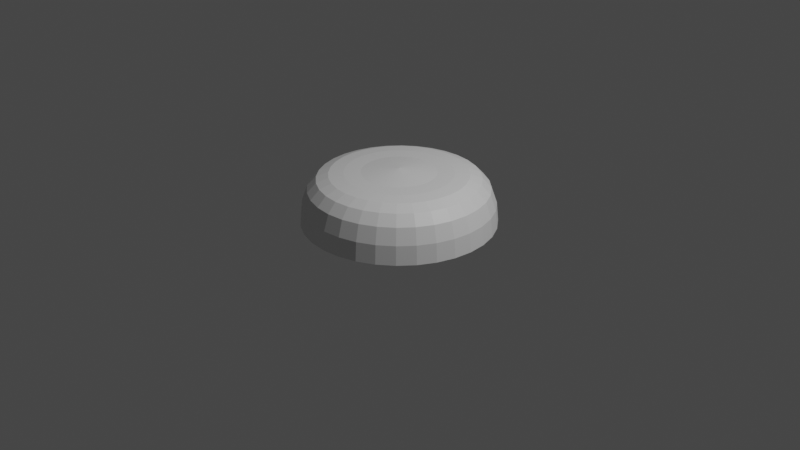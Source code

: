# Source: resource.blend  (saved by Blender 3.6.11; exported with 4.5.12 LTS)
import bpy
from mathutils import Matrix  # noqa: F401  (used for matrix-valued properties, if any)

bpy.ops.wm.read_factory_settings(use_empty=True)
scene = bpy.context.scene
scene.name = 'Scene'

# ---- collections
col_collection = bpy.data.collections.new('Collection'); scene.collection.children.link(col_collection)

# ---- materials (node trees are filled in below, after node groups)
mat_material = bpy.data.materials.new('Material')
mat_material.alpha_threshold = 0.0
mat_material.use_transparent_shadow = False
mat_material.roughness = 0.5
mat_material.line_color = (0.0, 0.0, 0.0, 1.0)

# ---- material node trees
mat_material.use_nodes = True; mat_material.node_tree.nodes.clear()
_N = mat_material.node_tree.nodes; _L = mat_material.node_tree.links
n0 = _N.new('ShaderNodeOutputMaterial'); n0.name = 'Material Output'; n0.location = (300, 300)
n1 = _N.new('ShaderNodeBsdfPrincipled'); n1.name = 'Principled BSDF'; n1.location = (10, 300)
n1.distribution = 'GGX'
n1.subsurface_method = 'RANDOM_WALK_SKIN'
n1.inputs[3].default_value = 1.45
n1.inputs[27].default_value = (0.0, 0.0, 0.0, 1.0)
n1.inputs[28].default_value = 1.0
_L.new(n1.outputs[0], n0.inputs[0])
n0.is_active_output = True

# ---- world
world_world = bpy.data.worlds.new('World'); scene.world = world_world
world_world.use_nodes = True; world_world.node_tree.nodes.clear()
_N = world_world.node_tree.nodes; _L = world_world.node_tree.links
n0 = _N.new('ShaderNodeOutputWorld'); n0.name = 'World Output'; n0.location = (300, 300)
n1 = _N.new('ShaderNodeBackground'); n1.name = 'Background'; n1.location = (10, 300)
n1.inputs[0].default_value = (0.05088, 0.05088, 0.05088, 1.0)
_L.new(n1.outputs[0], n0.inputs[0])
n0.is_active_output = True
world_world.color = (0.05088, 0.05088, 0.05088)
world_world.use_sun_shadow = False
world_world.sun_shadow_jitter_overblur = 0.0

# ---- cameras
cam_camera = bpy.data.cameras.new('Camera')
cam_camera.clip_end = 100.0
cam_camera.ortho_scale = 7.314

# ---- lights
light_light = bpy.data.lights.new('Light', 'POINT')
light_light.transmission_factor = 0.0
light_light.energy = 1000.0
light_light.shadow_soft_size = 0.1
light_light.shadow_maximum_resolution = 0.006
light_light.use_absolute_resolution = True

# ---- meshes
me_cube = bpy.data.meshes.new('Cube')
me_cube.from_pydata([(0.0, 0.9808, 0.1951), (0.0, 0.7071, 0.5057), (0.0, 0.5556, 0.5187), (0.0, 1.0, 0.0), (0.1913, 0.9619, 0.1951), (0.1802, 0.9061, 0.3583), (0.1622, 0.8155, 0.4583), (0.1379, 0.6935, 0.5057), (0.1084, 0.5449, 0.5187), (0.07466, 0.3753, 0.5213), (0.03806, 0.1913, 0.5414), (0.1951, 0.9808, 0.0), (0.3753, 0.9061, 0.1951), (0.3536, 0.8536, 0.3583), (0.3182, 0.7682, 0.4583), (0.2706, 0.6533, 0.5057), (0.2126, 0.5133, 0.5187), (0.1464, 0.3536, 0.5213), (0.07466, 0.1802, 0.5414), (0.3827, 0.9239, 0.0), (0.5449, 0.8155, 0.1951), (0.5133, 0.7682, 0.3583), (0.4619, 0.6913, 0.4583), (0.3928, 0.5879, 0.5057), (0.3087, 0.4619, 0.5187), (0.2126, 0.3182, 0.5213), (0.1084, 0.1622, 0.5414), (0.5556, 0.8315, 0.0), (0.6935, 0.6935, 0.1951), (0.6533, 0.6533, 0.3583), (0.5879, 0.5879, 0.4583), (0.5, 0.5, 0.5057), (0.3928, 0.3928, 0.5187), (0.2706, 0.2706, 0.5213), (0.1379, 0.1379, 0.5414), (0.7071, 0.7071, 0.0), (0.8155, 0.5449, 0.1951), (0.7682, 0.5133, 0.3583), (0.6913, 0.4619, 0.4583), (0.5879, 0.3928, 0.5057), (0.4619, 0.3087, 0.5187), (0.3182, 0.2126, 0.5213), (0.1622, 0.1084, 0.5414), (0.8315, 0.5556, 0.0), (0.9061, 0.3753, 0.1951), (0.8536, 0.3536, 0.3583), (0.7682, 0.3182, 0.4583), (0.6533, 0.2706, 0.5057), (0.5133, 0.2126, 0.5187), (0.3536, 0.1464, 0.5213), (0.1802, 0.07466, 0.5414), (0.9239, 0.3827, 0.0), (0.9619, 0.1913, 0.1951), (0.9061, 0.1802, 0.3583), (0.8155, 0.1622, 0.4583), (0.6935, 0.1379, 0.5057), (0.5449, 0.1084, 0.5187), (0.3753, 0.07466, 0.5213), (0.1913, 0.03806, 0.5414), (0.9808, 0.1951, 0.0), (0.9808, -8.941e-08, 0.1951), (0.9239, 4.47e-08, 0.3583), (0.8315, -8.941e-08, 0.4583), (0.7071, 1.49e-08, 0.5057), (0.5556, -5.215e-08, 0.5187), (0.3827, -2.235e-08, 0.5213), (0.1951, -1.118e-08, 0.5414), (1.0, -1.639e-07, 0.0), (0.9619, -0.1913, 0.1951), (0.9061, -0.1802, 0.3583), (0.8155, -0.1622, 0.4583), (0.6935, -0.1379, 0.5057), (0.5449, -0.1084, 0.5187), (0.3753, -0.07466, 0.5213), (0.1913, -0.03806, 0.5414), (0.9808, -0.1951, 0.0), (0.9061, -0.3753, 0.1951), (0.8536, -0.3536, 0.3583), (0.7682, -0.3182, 0.4583), (0.6533, -0.2706, 0.5057), (0.5133, -0.2126, 0.5187), (0.3536, -0.1464, 0.5213), (0.1802, -0.07466, 0.5414), (0.9239, -0.3827, 0.0), (0.8155, -0.5449, 0.1951), (0.7682, -0.5133, 0.3583), (0.6913, -0.4619, 0.4583), (0.5879, -0.3928, 0.5057), (0.4619, -0.3087, 0.5187), (0.3182, -0.2126, 0.5213), (0.1622, -0.1084, 0.5414), (0.8315, -0.5556, 0.0), (0.6935, -0.6935, 0.1951), (0.6533, -0.6533, 0.3583), (0.5879, -0.5879, 0.4583), (0.5, -0.5, 0.5057), (0.3928, -0.3928, 0.5187), (0.2706, -0.2706, 0.5213), (0.1379, -0.1379, 0.5414), (0.7071, -0.7071, 0.0), (0.5449, -0.8155, 0.1951), (0.5133, -0.7682, 0.3583), (0.4619, -0.6913, 0.4583), (0.3928, -0.5879, 0.5057), (0.3087, -0.4619, 0.5187), (0.2126, -0.3182, 0.5213), (0.1084, -0.1622, 0.5414), (0.5556, -0.8315, 0.0), (0.3753, -0.9061, 0.1951), (0.3536, -0.8536, 0.3583), (0.3182, -0.7682, 0.4583), (0.2706, -0.6533, 0.5057), (0.2126, -0.5133, 0.5187), (0.1464, -0.3536, 0.5213), (0.07466, -0.1802, 0.5414), (0.3827, -0.9239, 0.0), (0.1913, -0.9619, 0.1951), (0.1802, -0.9061, 0.3583), (0.1622, -0.8155, 0.4583), (0.1379, -0.6935, 0.5057), (0.1084, -0.5449, 0.5187), (0.07466, -0.3753, 0.5213), (0.03806, -0.1913, 0.5414), (0.1951, -0.9808, 0.0), (-1.341e-07, -0.9808, 0.1951), (2.98e-08, -0.9239, 0.3583), (-1.043e-07, -0.8315, 0.4583), (-1.49e-08, -0.7071, 0.5057), (-9.686e-08, -0.5556, 0.5187), (-5.215e-08, -0.3827, 0.5213), (-7.451e-09, -0.1951, 0.5414), (-3.278e-07, -1.0, 0.0), (-0.1913, -0.9619, 0.1951), (-0.1802, -0.9061, 0.3583), (-0.1622, -0.8155, 0.4583), (-0.1379, -0.6935, 0.5057), (-0.1084, -0.5449, 0.5187), (-0.07466, -0.3753, 0.5213), (-0.03806, -0.1913, 0.5414), (-0.1951, -0.9808, 0.0), (-0.3753, -0.9061, 0.1951), (-0.3536, -0.8536, 0.3583), (-0.3182, -0.7682, 0.4583), (-0.2706, -0.6533, 0.5057), (-0.2126, -0.5133, 0.5187), (-0.1464, -0.3536, 0.5213), (-0.07466, -0.1802, 0.5414), (-0.3827, -0.9239, 0.0), (-0.5449, -0.8155, 0.1951), (-0.5133, -0.7682, 0.3583), (-0.4619, -0.6913, 0.4583), (-0.3928, -0.5879, 0.5057), (-0.3087, -0.4619, 0.5187), (-0.2126, -0.3182, 0.5213), (-0.1084, -0.1622, 0.5414), (-0.5556, -0.8315, 0.0), (-0.6935, -0.6935, 0.1951), (-0.6533, -0.6533, 0.3583), (-0.5879, -0.5879, 0.4583), (-0.5, -0.5, 0.5057), (-0.3928, -0.3928, 0.5187), (-0.2706, -0.2706, 0.5213), (-0.1379, -0.1379, 0.5414), (-0.7071, -0.7071, 0.0), (-0.8155, -0.5449, 0.1951), (-0.7682, -0.5133, 0.3583), (-0.6913, -0.4619, 0.4583), (-0.5879, -0.3928, 0.5057), (-0.4619, -0.3087, 0.5187), (-0.3182, -0.2126, 0.5213), (-0.1622, -0.1084, 0.5414), (-0.8315, -0.5556, 0.0), (-0.9061, -0.3753, 0.1951), (-0.8536, -0.3536, 0.3583), (-0.7682, -0.3182, 0.4583), (-0.6533, -0.2706, 0.5057), (-0.5133, -0.2126, 0.5187), (-0.3536, -0.1464, 0.5213), (-0.1802, -0.07466, 0.5414), (0.0, 0.0, 0.5606), (-0.9239, -0.3827, 0.0), (-0.9619, -0.1913, 0.1951), (-0.9061, -0.1802, 0.3583), (-0.8155, -0.1622, 0.4583), (-0.6935, -0.1379, 0.5057), (-0.5449, -0.1084, 0.5187), (-0.3753, -0.07466, 0.5213), (-0.1913, -0.03806, 0.5414), (-0.9808, -0.1951, 0.0), (-0.9808, 2.682e-07, 0.1951), (-0.9239, 1.49e-08, 0.3583), (-0.8315, 1.639e-07, 0.4583), (-0.7071, 2.98e-08, 0.5057), (-0.5556, 1.49e-07, 0.5187), (-0.3827, 5.215e-08, 0.5213), (-0.1951, 1.863e-08, 0.5414), (-1.0, 4.47e-07, 0.0), (-0.9619, 0.1913, 0.1951), (-0.9061, 0.1802, 0.3583), (-0.8155, 0.1622, 0.4583), (-0.6935, 0.1379, 0.5057), (-0.5449, 0.1084, 0.5187), (-0.3753, 0.07466, 0.5213), (-0.1913, 0.03806, 0.5414), (-0.9808, 0.1951, 0.0), (-0.9061, 0.3753, 0.1951), (-0.8536, 0.3536, 0.3583), (-0.7682, 0.3182, 0.4583), (-0.6533, 0.2706, 0.5057), (-0.5133, 0.2126, 0.5187), (-0.3536, 0.1464, 0.5213), (-0.1802, 0.07466, 0.5414), (-0.9239, 0.3827, 0.0), (-0.8155, 0.5449, 0.1951), (-0.7682, 0.5133, 0.3583), (-0.6913, 0.4619, 0.4583), (-0.5879, 0.3928, 0.5057), (-0.4619, 0.3087, 0.5187), (-0.3182, 0.2126, 0.5213), (-0.1622, 0.1084, 0.5414), (-0.8315, 0.5556, 0.0), (1.864e-07, 1.397e-07, -0.01023), (-0.6935, 0.6935, 0.1951), (-0.6533, 0.6533, 0.3583), (-0.5879, 0.5879, 0.4583), (-0.5, 0.5, 0.5057), (-0.3928, 0.3928, 0.5187), (-0.2706, 0.2706, 0.5213), (-0.1379, 0.1379, 0.5414), (-0.7071, 0.7071, 0.0), (-0.5449, 0.8155, 0.1951), (-0.5133, 0.7682, 0.3583), (-0.4619, 0.6913, 0.4583), (-0.3928, 0.5879, 0.5057), (-0.3087, 0.4619, 0.5187), (-0.2126, 0.3182, 0.5213), (-0.1084, 0.1622, 0.5414), (-0.5556, 0.8315, 0.0), (-0.3753, 0.9061, 0.1951), (-0.3536, 0.8536, 0.3583), (-0.3182, 0.7682, 0.4583), (-0.2706, 0.6533, 0.5057), (-0.2126, 0.5133, 0.5187), (-0.1464, 0.3536, 0.5213), (-0.07466, 0.1802, 0.5414), (-0.3827, 0.9239, 0.0), (-0.1913, 0.9619, 0.1951), (-0.1802, 0.9061, 0.3583), (-0.1622, 0.8155, 0.4583), (-0.1379, 0.6935, 0.5057), (-0.1084, 0.5449, 0.5187), (-0.07466, 0.3753, 0.5213), (-0.03806, 0.1913, 0.5414), (-0.1951, 0.9808, 0.0), (5.96e-08, 0.9239, 0.3583), (2.235e-07, 0.8315, 0.4583), (6.706e-08, 0.3827, 0.5213), (1.49e-08, 0.1951, 0.5414)], [], [(255, 1, 7, 6), (2, 256, 9, 8), (257, 179, 10), (3, 0, 4, 11), (0, 254, 5, 4), (1, 2, 8, 7), (254, 255, 6, 5), (256, 257, 10, 9), (9, 10, 18, 17), (6, 7, 15, 14), (8, 9, 17, 16), (10, 179, 18), (11, 4, 12, 19), (4, 5, 13, 12), (7, 8, 16, 15), (5, 6, 14, 13), (19, 12, 20, 27), (12, 13, 21, 20), (15, 16, 24, 23), (13, 14, 22, 21), (17, 18, 26, 25), (14, 15, 23, 22), (16, 17, 25, 24), (18, 179, 26), (25, 26, 34, 33), (22, 23, 31, 30), (24, 25, 33, 32), (26, 179, 34), (27, 20, 28, 35), (20, 21, 29, 28), (23, 24, 32, 31), (21, 22, 30, 29), (28, 29, 37, 36), (31, 32, 40, 39), (29, 30, 38, 37), (33, 34, 42, 41), (30, 31, 39, 38), (32, 33, 41, 40), (34, 179, 42), (35, 28, 36, 43), (38, 39, 47, 46), (40, 41, 49, 48), (42, 179, 50), (43, 36, 44, 51), (36, 37, 45, 44), (39, 40, 48, 47), (37, 38, 46, 45), (41, 42, 50, 49), (47, 48, 56, 55), (45, 46, 54, 53), (49, 50, 58, 57), (46, 47, 55, 54), (48, 49, 57, 56), (50, 179, 58), (51, 44, 52, 59), (44, 45, 53, 52), (56, 57, 65, 64), (58, 179, 66), (59, 52, 60, 67), (52, 53, 61, 60), (55, 56, 64, 63), (53, 54, 62, 61), (57, 58, 66, 65), (54, 55, 63, 62), (61, 62, 70, 69), (65, 66, 74, 73), (62, 63, 71, 70), (64, 65, 73, 72), (66, 179, 74), (67, 60, 68, 75), (60, 61, 69, 68), (63, 64, 72, 71), (74, 179, 82), (75, 68, 76, 83), (68, 69, 77, 76), (71, 72, 80, 79), (69, 70, 78, 77), (73, 74, 82, 81), (70, 71, 79, 78), (72, 73, 81, 80), (77, 78, 86, 85), (81, 82, 90, 89), (78, 79, 87, 86), (80, 81, 89, 88), (82, 179, 90), (83, 76, 84, 91), (76, 77, 85, 84), (79, 80, 88, 87), (90, 179, 98), (91, 84, 92, 99), (84, 85, 93, 92), (87, 88, 96, 95), (85, 86, 94, 93), (89, 90, 98, 97), (86, 87, 95, 94), (88, 89, 97, 96), (97, 98, 106, 105), (94, 95, 103, 102), (96, 97, 105, 104), (98, 179, 106), (99, 92, 100, 107), (92, 93, 101, 100), (95, 96, 104, 103), (93, 94, 102, 101), (106, 179, 114), (107, 100, 108, 115), (100, 101, 109, 108), (103, 104, 112, 111), (101, 102, 110, 109), (105, 106, 114, 113), (102, 103, 111, 110), (104, 105, 113, 112), (113, 114, 122, 121), (110, 111, 119, 118), (112, 113, 121, 120), (114, 179, 122), (115, 108, 116, 123), (108, 109, 117, 116), (111, 112, 120, 119), (109, 110, 118, 117), (123, 116, 124, 131), (116, 117, 125, 124), (119, 120, 128, 127), (117, 118, 126, 125), (121, 122, 130, 129), (118, 119, 127, 126), (120, 121, 129, 128), (122, 179, 130), (126, 127, 135, 134), (128, 129, 137, 136), (130, 179, 138), (131, 124, 132, 139), (124, 125, 133, 132), (127, 128, 136, 135), (125, 126, 134, 133), (129, 130, 138, 137), (135, 136, 144, 143), (133, 134, 142, 141), (137, 138, 146, 145), (134, 135, 143, 142), (136, 137, 145, 144), (138, 179, 146), (139, 132, 140, 147), (132, 133, 141, 140), (144, 145, 153, 152), (146, 179, 154), (147, 140, 148, 155), (140, 141, 149, 148), (143, 144, 152, 151), (141, 142, 150, 149), (145, 146, 154, 153), (142, 143, 151, 150), (151, 152, 160, 159), (149, 150, 158, 157), (153, 154, 162, 161), (150, 151, 159, 158), (152, 153, 161, 160), (154, 179, 162), (155, 148, 156, 163), (148, 149, 157, 156), (160, 161, 169, 168), (162, 179, 170), (163, 156, 164, 171), (156, 157, 165, 164), (159, 160, 168, 167), (157, 158, 166, 165), (161, 162, 170, 169), (158, 159, 167, 166), (165, 166, 174, 173), (169, 170, 178, 177), (166, 167, 175, 174), (168, 169, 177, 176), (170, 179, 178), (171, 164, 172, 180), (164, 165, 173, 172), (167, 168, 176, 175), (178, 179, 187), (180, 172, 181, 188), (172, 173, 182, 181), (175, 176, 185, 184), (173, 174, 183, 182), (177, 178, 187, 186), (174, 175, 184, 183), (176, 177, 186, 185), (182, 183, 191, 190), (186, 187, 195, 194), (183, 184, 192, 191), (185, 186, 194, 193), (187, 179, 195), (188, 181, 189, 196), (181, 182, 190, 189), (184, 185, 193, 192), (195, 179, 203), (196, 189, 197, 204), (189, 190, 198, 197), (192, 193, 201, 200), (190, 191, 199, 198), (194, 195, 203, 202), (191, 192, 200, 199), (193, 194, 202, 201), (19, 27, 221), (202, 203, 211, 210), (199, 200, 208, 207), (201, 202, 210, 209), (203, 179, 211), (204, 197, 205, 212), (197, 198, 206, 205), (35, 43, 221), (200, 201, 209, 208), (123, 131, 221), (198, 199, 207, 206), (212, 205, 213, 220), (205, 206, 214, 213), (139, 147, 221), (208, 209, 217, 216), (163, 171, 221), (206, 207, 215, 214), (59, 67, 221), (245, 253, 221), (210, 211, 219, 218), (207, 208, 216, 215), (209, 210, 218, 217), (27, 35, 221), (211, 179, 219), (218, 219, 228, 227), (215, 216, 225, 224), (217, 218, 227, 226), (131, 139, 221), (219, 179, 228), (220, 213, 222, 229), (213, 214, 223, 222), (155, 163, 221), (216, 217, 226, 225), (237, 245, 221), (214, 215, 224, 223), (180, 188, 221), (51, 59, 221), (222, 223, 231, 230), (67, 75, 221), (225, 226, 234, 233), (43, 51, 221), (223, 224, 232, 231), (188, 196, 221), (75, 83, 221), (227, 228, 236, 235), (224, 225, 233, 232), (226, 227, 235, 234), (171, 180, 221), (228, 179, 236), (229, 222, 230, 237), (232, 233, 241, 240), (234, 235, 243, 242), (147, 155, 221), (236, 179, 244), (237, 230, 238, 245), (230, 231, 239, 238), (196, 204, 221), (233, 234, 242, 241), (91, 99, 221), (231, 232, 240, 239), (204, 212, 221), (83, 91, 221), (235, 236, 244, 243), (3, 11, 221), (241, 242, 250, 249), (107, 115, 221), (239, 240, 248, 247), (115, 123, 221), (99, 107, 221), (243, 244, 252, 251), (240, 241, 249, 248), (242, 243, 251, 250), (253, 3, 221), (244, 179, 252), (245, 238, 246, 253), (238, 239, 247, 246), (250, 251, 256, 2), (11, 19, 221), (252, 179, 257), (253, 246, 0, 3), (246, 247, 254, 0), (229, 237, 221), (249, 250, 2, 1), (212, 220, 221), (247, 248, 255, 254), (220, 229, 221), (251, 252, 257, 256), (248, 249, 1, 255)])
_uv = me_cube.uv_layers.new(name='UVMap')
_uv.uv.foreach_set('vector', [0.75, 0.6875, 0.75, 0.75, 0.7188, 0.75, 0.7188, 0.6875, 0.75, 0.8125, 0.75, 0.875, 0.7188, 0.875, 0.7188, 0.8125, 0.75, 0.9375, 0.7344, 1.0, 0.7188, 0.9375, 0.75, 0.5, 0.75, 0.5625, 0.7188, 0.5625, 0.7188, 0.5, 0.75, 0.5625, 0.75, 0.625, 0.7188, 0.625, 0.7188, 0.5625, 0.75, 0.75, 0.75, 0.8125, 0.7188, 0.8125, 0.7188, 0.75, 0.75, 0.625, 0.75, 0.6875, 0.7188, 0.6875, 0.7188, 0.625, 0.75, 0.875, 0.75, 0.9375, 0.7188, 0.9375, 0.7188, 0.875, 0.7188, 0.875, 0.7188, 0.9375, 0.6875, 0.9375, 0.6875, 0.875, 0.7188, 0.6875, 0.7188, 0.75, 0.6875, 0.75, 0.6875, 0.6875, 0.7188, 0.8125, 0.7188, 0.875, 0.6875, 0.875, 0.6875, 0.8125, 0.7188, 0.9375, 0.7031, 1.0, 0.6875, 0.9375, 0.7188, 0.5, 0.7188, 0.5625, 0.6875, 0.5625, 0.6875, 0.5, 0.7188, 0.5625, 0.7188, 0.625, 0.6875, 0.625, 0.6875, 0.5625, 0.7188, 0.75, 0.7188, 0.8125, 0.6875, 0.8125, 0.6875, 0.75, 0.7188, 0.625, 0.7188, 0.6875, 0.6875, 0.6875, 0.6875, 0.625, 0.6875, 0.5, 0.6875, 0.5625, 0.6562, 0.5625, 0.6562, 0.5, 0.6875, 0.5625, 0.6875, 0.625, 0.6562, 0.625, 0.6562, 0.5625, 0.6875, 0.75, 0.6875, 0.8125, 0.6562, 0.8125, 0.6562, 0.75, 0.6875, 0.625, 0.6875, 0.6875, 0.6562, 0.6875, 0.6562, 0.625, 0.6875, 0.875, 0.6875, 0.9375, 0.6562, 0.9375, 0.6562, 0.875, 0.6875, 0.6875, 0.6875, 0.75, 0.6562, 0.75, 0.6562, 0.6875, 0.6875, 0.8125, 0.6875, 0.875, 0.6562, 0.875, 0.6562, 0.8125, 0.6875, 0.9375, 0.6719, 1.0, 0.6562, 0.9375, 0.6562, 0.875, 0.6562, 0.9375, 0.625, 0.9375, 0.625, 0.875, 0.6562, 0.6875, 0.6562, 0.75, 0.625, 0.75, 0.625, 0.6875, 0.6562, 0.8125, 0.6562, 0.875, 0.625, 0.875, 0.625, 0.8125, 0.6562, 0.9375, 0.6406, 1.0, 0.625, 0.9375, 0.6562, 0.5, 0.6562, 0.5625, 0.625, 0.5625, 0.625, 0.5, 0.6562, 0.5625, 0.6562, 0.625, 0.625, 0.625, 0.625, 0.5625, 0.6562, 0.75, 0.6562, 0.8125, 0.625, 0.8125, 0.625, 0.75, 0.6562, 0.625, 0.6562, 0.6875, 0.625, 0.6875, 0.625, 0.625, 0.625, 0.5625, 0.625, 0.625, 0.5938, 0.625, 0.5938, 0.5625, 0.625, 0.75, 0.625, 0.8125, 0.5938, 0.8125, 0.5938, 0.75, 0.625, 0.625, 0.625, 0.6875, 0.5938, 0.6875, 0.5938, 0.625, 0.625, 0.875, 0.625, 0.9375, 0.5938, 0.9375, 0.5938, 0.875, 0.625, 0.6875, 0.625, 0.75, 0.5938, 0.75, 0.5938, 0.6875, 0.625, 0.8125, 0.625, 0.875, 0.5938, 0.875, 0.5938, 0.8125, 0.625, 0.9375, 0.6094, 1.0, 0.5938, 0.9375, 0.625, 0.5, 0.625, 0.5625, 0.5938, 0.5625, 0.5938, 0.5, 0.5938, 0.6875, 0.5938, 0.75, 0.5625, 0.75, 0.5625, 0.6875, 0.5938, 0.8125, 0.5938, 0.875, 0.5625, 0.875, 0.5625, 0.8125, 0.5938, 0.9375, 0.5781, 1.0, 0.5625, 0.9375, 0.5938, 0.5, 0.5938, 0.5625, 0.5625, 0.5625, 0.5625, 0.5, 0.5938, 0.5625, 0.5938, 0.625, 0.5625, 0.625, 0.5625, 0.5625, 0.5938, 0.75, 0.5938, 0.8125, 0.5625, 0.8125, 0.5625, 0.75, 0.5938, 0.625, 0.5938, 0.6875, 0.5625, 0.6875, 0.5625, 0.625, 0.5938, 0.875, 0.5938, 0.9375, 0.5625, 0.9375, 0.5625, 0.875, 0.5625, 0.75, 0.5625, 0.8125, 0.5312, 0.8125, 0.5312, 0.75, 0.5625, 0.625, 0.5625, 0.6875, 0.5312, 0.6875, 0.5312, 0.625, 0.5625, 0.875, 0.5625, 0.9375, 0.5312, 0.9375, 0.5312, 0.875, 0.5625, 0.6875, 0.5625, 0.75, 0.5312, 0.75, 0.5312, 0.6875, 0.5625, 0.8125, 0.5625, 0.875, 0.5312, 0.875, 0.5312, 0.8125, 0.5625, 0.9375, 0.5469, 1.0, 0.5312, 0.9375, 0.5625, 0.5, 0.5625, 0.5625, 0.5312, 0.5625, 0.5312, 0.5, 0.5625, 0.5625, 0.5625, 0.625, 0.5312, 0.625, 0.5312, 0.5625, 0.5312, 0.8125, 0.5312, 0.875, 0.5, 0.875, 0.5, 0.8125, 0.5312, 0.9375, 0.5156, 1.0, 0.5, 0.9375, 0.5312, 0.5, 0.5312, 0.5625, 0.5, 0.5625, 0.5, 0.5, 0.5312, 0.5625, 0.5312, 0.625, 0.5, 0.625, 0.5, 0.5625, 0.5312, 0.75, 0.5312, 0.8125, 0.5, 0.8125, 0.5, 0.75, 0.5312, 0.625, 0.5312, 0.6875, 0.5, 0.6875, 0.5, 0.625, 0.5312, 0.875, 0.5312, 0.9375, 0.5, 0.9375, 0.5, 0.875, 0.5312, 0.6875, 0.5312, 0.75, 0.5, 0.75, 0.5, 0.6875, 0.5, 0.625, 0.5, 0.6875, 0.4688, 0.6875, 0.4688, 0.625, 0.5, 0.875, 0.5, 0.9375, 0.4688, 0.9375, 0.4688, 0.875, 0.5, 0.6875, 0.5, 0.75, 0.4688, 0.75, 0.4688, 0.6875, 0.5, 0.8125, 0.5, 0.875, 0.4688, 0.875, 0.4688, 0.8125, 0.5, 0.9375, 0.4844, 1.0, 0.4688, 0.9375, 0.5, 0.5, 0.5, 0.5625, 0.4688, 0.5625, 0.4687, 0.5, 0.5, 0.5625, 0.5, 0.625, 0.4688, 0.625, 0.4688, 0.5625, 0.5, 0.75, 0.5, 0.8125, 0.4688, 0.8125, 0.4688, 0.75, 0.4688, 0.9375, 0.4531, 1.0, 0.4375, 0.9375, 0.4687, 0.5, 0.4688, 0.5625, 0.4375, 0.5625, 0.4375, 0.5, 0.4688, 0.5625, 0.4688, 0.625, 0.4375, 0.625, 0.4375, 0.5625, 0.4688, 0.75, 0.4688, 0.8125, 0.4375, 0.8125, 0.4375, 0.75, 0.4688, 0.625, 0.4688, 0.6875, 0.4375, 0.6875, 0.4375, 0.625, 0.4688, 0.875, 0.4688, 0.9375, 0.4375, 0.9375, 0.4375, 0.875, 0.4688, 0.6875, 0.4688, 0.75, 0.4375, 0.75, 0.4375, 0.6875, 0.4688, 0.8125, 0.4688, 0.875, 0.4375, 0.875, 0.4375, 0.8125, 0.4375, 0.625, 0.4375, 0.6875, 0.4062, 0.6875, 0.4062, 0.625, 0.4375, 0.875, 0.4375, 0.9375, 0.4062, 0.9375, 0.4062, 0.875, 0.4375, 0.6875, 0.4375, 0.75, 0.4062, 0.75, 0.4062, 0.6875, 0.4375, 0.8125, 0.4375, 0.875, 0.4062, 0.875, 0.4062, 0.8125, 0.4375, 0.9375, 0.4219, 1.0, 0.4062, 0.9375, 0.4375, 0.5, 0.4375, 0.5625, 0.4062, 0.5625, 0.4062, 0.5, 0.4375, 0.5625, 0.4375, 0.625, 0.4062, 0.625, 0.4062, 0.5625, 0.4375, 0.75, 0.4375, 0.8125, 0.4062, 0.8125, 0.4062, 0.75, 0.4062, 0.9375, 0.3906, 1.0, 0.375, 0.9375, 0.4062, 0.5, 0.4062, 0.5625, 0.375, 0.5625, 0.375, 0.5, 0.4062, 0.5625, 0.4062, 0.625, 0.375, 0.625, 0.375, 0.5625, 0.4062, 0.75, 0.4062, 0.8125, 0.375, 0.8125, 0.375, 0.75, 0.4062, 0.625, 0.4062, 0.6875, 0.375, 0.6875, 0.375, 0.625, 0.4062, 0.875, 0.4062, 0.9375, 0.375, 0.9375, 0.375, 0.875, 0.4062, 0.6875, 0.4062, 0.75, 0.375, 0.75, 0.375, 0.6875, 0.4062, 0.8125, 0.4062, 0.875, 0.375, 0.875, 0.375, 0.8125, 0.375, 0.875, 0.375, 0.9375, 0.3438, 0.9375, 0.3438, 0.875, 0.375, 0.6875, 0.375, 0.75, 0.3438, 0.75, 0.3438, 0.6875, 0.375, 0.8125, 0.375, 0.875, 0.3438, 0.875, 0.3438, 0.8125, 0.375, 0.9375, 0.3594, 1.0, 0.3438, 0.9375, 0.375, 0.5, 0.375, 0.5625, 0.3438, 0.5625, 0.3437, 0.5, 0.375, 0.5625, 0.375, 0.625, 0.3438, 0.625, 0.3438, 0.5625, 0.375, 0.75, 0.375, 0.8125, 0.3438, 0.8125, 0.3438, 0.75, 0.375, 0.625, 0.375, 0.6875, 0.3438, 0.6875, 0.3438, 0.625, 0.3438, 0.9375, 0.3281, 1.0, 0.3125, 0.9375, 0.3437, 0.5, 0.3438, 0.5625, 0.3125, 0.5625, 0.3125, 0.5, 0.3438, 0.5625, 0.3438, 0.625, 0.3125, 0.625, 0.3125, 0.5625, 0.3438, 0.75, 0.3438, 0.8125, 0.3125, 0.8125, 0.3125, 0.75, 0.3438, 0.625, 0.3438, 0.6875, 0.3125, 0.6875, 0.3125, 0.625, 0.3438, 0.875, 0.3438, 0.9375, 0.3125, 0.9375, 0.3125, 0.875, 0.3438, 0.6875, 0.3438, 0.75, 0.3125, 0.75, 0.3125, 0.6875, 0.3438, 0.8125, 0.3438, 0.875, 0.3125, 0.875, 0.3125, 0.8125, 0.3125, 0.875, 0.3125, 0.9375, 0.2812, 0.9375, 0.2812, 0.875, 0.3125, 0.6875, 0.3125, 0.75, 0.2812, 0.75, 0.2812, 0.6875, 0.3125, 0.8125, 0.3125, 0.875, 0.2812, 0.875, 0.2812, 0.8125, 0.3125, 0.9375, 0.2969, 1.0, 0.2812, 0.9375, 0.3125, 0.5, 0.3125, 0.5625, 0.2812, 0.5625, 0.2812, 0.5, 0.3125, 0.5625, 0.3125, 0.625, 0.2812, 0.625, 0.2812, 0.5625, 0.3125, 0.75, 0.3125, 0.8125, 0.2812, 0.8125, 0.2812, 0.75, 0.3125, 0.625, 0.3125, 0.6875, 0.2812, 0.6875, 0.2812, 0.625, 0.2812, 0.5, 0.2812, 0.5625, 0.25, 0.5625, 0.25, 0.5, 0.2812, 0.5625, 0.2812, 0.625, 0.25, 0.625, 0.25, 0.5625, 0.2812, 0.75, 0.2812, 0.8125, 0.25, 0.8125, 0.25, 0.75, 0.2812, 0.625, 0.2812, 0.6875, 0.25, 0.6875, 0.25, 0.625, 0.2812, 0.875, 0.2812, 0.9375, 0.25, 0.9375, 0.25, 0.875, 0.2812, 0.6875, 0.2812, 0.75, 0.25, 0.75, 0.25, 0.6875, 0.2812, 0.8125, 0.2812, 0.875, 0.25, 0.875, 0.25, 0.8125, 0.2812, 0.9375, 0.2656, 1.0, 0.25, 0.9375, 0.25, 0.6875, 0.25, 0.75, 0.2188, 0.75, 0.2188, 0.6875, 0.25, 0.8125, 0.25, 0.875, 0.2188, 0.875, 0.2188, 0.8125, 0.25, 0.9375, 0.2344, 1.0, 0.2188, 0.9375, 0.25, 0.5, 0.25, 0.5625, 0.2188, 0.5625, 0.2187, 0.5, 0.25, 0.5625, 0.25, 0.625, 0.2188, 0.625, 0.2188, 0.5625, 0.25, 0.75, 0.25, 0.8125, 0.2188, 0.8125, 0.2188, 0.75, 0.25, 0.625, 0.25, 0.6875, 0.2188, 0.6875, 0.2188, 0.625, 0.25, 0.875, 0.25, 0.9375, 0.2188, 0.9375, 0.2188, 0.875, 0.2188, 0.75, 0.2188, 0.8125, 0.1875, 0.8125, 0.1875, 0.75, 0.2188, 0.625, 0.2188, 0.6875, 0.1875, 0.6875, 0.1875, 0.625, 0.2188, 0.875, 0.2188, 0.9375, 0.1875, 0.9375, 0.1875, 0.875, 0.2188, 0.6875, 0.2188, 0.75, 0.1875, 0.75, 0.1875, 0.6875, 0.2188, 0.8125, 0.2188, 0.875, 0.1875, 0.875, 0.1875, 0.8125, 0.2188, 0.9375, 0.2031, 1.0, 0.1875, 0.9375, 0.2187, 0.5, 0.2188, 0.5625, 0.1875, 0.5625, 0.1875, 0.5, 0.2188, 0.5625, 0.2188, 0.625, 0.1875, 0.625, 0.1875, 0.5625, 0.1875, 0.8125, 0.1875, 0.875, 0.1562, 0.875, 0.1562, 0.8125, 0.1875, 0.9375, 0.1719, 1.0, 0.1563, 0.9375, 0.1875, 0.5, 0.1875, 0.5625, 0.1562, 0.5625, 0.1562, 0.5, 0.1875, 0.5625, 0.1875, 0.625, 0.1563, 0.625, 0.1562, 0.5625, 0.1875, 0.75, 0.1875, 0.8125, 0.1562, 0.8125, 0.1563, 0.75, 0.1875, 0.625, 0.1875, 0.6875, 0.1562, 0.6875, 0.1563, 0.625, 0.1875, 0.875, 0.1875, 0.9375, 0.1563, 0.9375, 0.1562, 0.875, 0.1875, 0.6875, 0.1875, 0.75, 0.1563, 0.75, 0.1562, 0.6875, 0.1563, 0.75, 0.1562, 0.8125, 0.125, 0.8125, 0.125, 0.75, 0.1563, 0.625, 0.1562, 0.6875, 0.125, 0.6875, 0.125, 0.625, 0.1562, 0.875, 0.1563, 0.9375, 0.125, 0.9375, 0.125, 0.875, 0.1562, 0.6875, 0.1563, 0.75, 0.125, 0.75, 0.125, 0.6875, 0.1562, 0.8125, 0.1562, 0.875, 0.125, 0.875, 0.125, 0.8125, 0.1563, 0.9375, 0.1406, 1.0, 0.125, 0.9375, 0.1562, 0.5, 0.1562, 0.5625, 0.125, 0.5625, 0.125, 0.5, 0.1562, 0.5625, 0.1563, 0.625, 0.125, 0.625, 0.125, 0.5625, 0.125, 0.8125, 0.125, 0.875, 0.09375, 0.875, 0.09375, 0.8125, 0.125, 0.9375, 0.1094, 1.0, 0.09375, 0.9375, 0.125, 0.5, 0.125, 0.5625, 0.09375, 0.5625, 0.09375, 0.5, 0.125, 0.5625, 0.125, 0.625, 0.09375, 0.625, 0.09375, 0.5625, 0.125, 0.75, 0.125, 0.8125, 0.09375, 0.8125, 0.09375, 0.75, 0.125, 0.625, 0.125, 0.6875, 0.09375, 0.6875, 0.09375, 0.625, 0.125, 0.875, 0.125, 0.9375, 0.09375, 0.9375, 0.09375, 0.875, 0.125, 0.6875, 0.125, 0.75, 0.09375, 0.75, 0.09375, 0.6875, 0.09375, 0.625, 0.09375, 0.6875, 0.0625, 0.6875, 0.0625, 0.625, 0.09375, 0.875, 0.09375, 0.9375, 0.0625, 0.9375, 0.0625, 0.875, 0.09375, 0.6875, 0.09375, 0.75, 0.0625, 0.75, 0.0625, 0.6875, 0.09375, 0.8125, 0.09375, 0.875, 0.0625, 0.875, 0.0625, 0.8125, 0.09375, 0.9375, 0.07812, 1.0, 0.0625, 0.9375, 0.09375, 0.5, 0.09375, 0.5625, 0.0625, 0.5625, 0.0625, 0.5, 0.09375, 0.5625, 0.09375, 0.625, 0.0625, 0.625, 0.0625, 0.5625, 0.09375, 0.75, 0.09375, 0.8125, 0.0625, 0.8125, 0.0625, 0.75, 0.0625, 0.9375, 0.04688, 1.0, 0.03125, 0.9375, 0.0625, 0.5, 0.0625, 0.5625, 0.03125, 0.5625, 0.03125, 0.5, 0.0625, 0.5625, 0.0625, 0.625, 0.03125, 0.625, 0.03125, 0.5625, 0.0625, 0.75, 0.0625, 0.8125, 0.03125, 0.8125, 0.03125, 0.75, 0.0625, 0.625, 0.0625, 0.6875, 0.03125, 0.6875, 0.03125, 0.625, 0.0625, 0.875, 0.0625, 0.9375, 0.03125, 0.9375, 0.03125, 0.875, 0.0625, 0.6875, 0.0625, 0.75, 0.03125, 0.75, 0.03125, 0.6875, 0.0625, 0.8125, 0.0625, 0.875, 0.03125, 0.875, 0.03125, 0.8125, 0.03125, 0.625, 0.03125, 0.6875, 0.0, 0.6875, 0.0, 0.625, 0.03125, 0.875, 0.03125, 0.9375, 0.0, 0.9375, 0.0, 0.875, 0.03125, 0.6875, 0.03125, 0.75, 0.0, 0.75, 0.0, 0.6875, 0.03125, 0.8125, 0.03125, 0.875, 0.0, 0.875, 0.0, 0.8125, 0.03125, 0.9375, 0.01562, 1.0, 0.0, 0.9375, 0.03125, 0.5, 0.03125, 0.5625, 0.0, 0.5625, 0.0, 0.5, 0.03125, 0.5625, 0.03125, 0.625, 0.0, 0.625, 0.0, 0.5625, 0.03125, 0.75, 0.03125, 0.8125, 0.0, 0.8125, 0.0, 0.75, 1.0, 0.9375, 0.9844, 1.0, 0.9688, 0.9375, 1.0, 0.5, 1.0, 0.5625, 0.9687, 0.5625, 0.9687, 0.5, 1.0, 0.5625, 1.0, 0.625, 0.9688, 0.625, 0.9687, 0.5625, 1.0, 0.75, 1.0, 0.8125, 0.9687, 0.8125, 0.9688, 0.75, 1.0, 0.625, 1.0, 0.6875, 0.9687, 0.6875, 0.9688, 0.625, 1.0, 0.875, 1.0, 0.9375, 0.9688, 0.9375, 0.9687, 0.875, 1.0, 0.6875, 1.0, 0.75, 0.9688, 0.75, 0.9687, 0.6875, 1.0, 0.8125, 1.0, 0.875, 0.9687, 0.875, 0.9687, 0.8125, 0.6875, 0.5, 0.6562, 0.5, 0.6875, 0.5, 0.9687, 0.875, 0.9688, 0.9375, 0.9375, 0.9375, 0.9375, 0.875, 0.9687, 0.6875, 0.9688, 0.75, 0.9375, 0.75, 0.9375, 0.6875, 0.9687, 0.8125, 0.9687, 0.875, 0.9375, 0.875, 0.9375, 0.8125, 0.9688, 0.9375, 0.9531, 1.0, 0.9375, 0.9375, 0.9687, 0.5, 0.9687, 0.5625, 0.9375, 0.5625, 0.9375, 0.5, 0.9687, 0.5625, 0.9688, 0.625, 0.9375, 0.625, 0.9375, 0.5625, 0.625, 0.5, 0.5938, 0.5, 0.625, 0.5, 0.9688, 0.75, 0.9687, 0.8125, 0.9375, 0.8125, 0.9375, 0.75, 0.2812, 0.5, 0.25, 0.5, 0.2812, 0.5, 0.9688, 0.625, 0.9687, 0.6875, 0.9375, 0.6875, 0.9375, 0.625, 0.9375, 0.5, 0.9375, 0.5625, 0.9062, 0.5625, 0.9062, 0.5, 0.9375, 0.5625, 0.9375, 0.625, 0.9062, 0.625, 0.9062, 0.5625, 0.2187, 0.5, 0.1875, 0.5, 0.2187, 0.5, 0.9375, 0.75, 0.9375, 0.8125, 0.9062, 0.8125, 0.9062, 0.75, 0.125, 0.5, 0.09375, 0.5, 0.125, 0.5, 0.9375, 0.625, 0.9375, 0.6875, 0.9062, 0.6875, 0.9062, 0.625, 0.5312, 0.5, 0.5, 0.5, 0.5312, 0.5, 0.8125, 0.5, 0.7812, 0.5, 0.8125, 0.5, 0.9375, 0.875, 0.9375, 0.9375, 0.9062, 0.9375, 0.9062, 0.875, 0.9375, 0.6875, 0.9375, 0.75, 0.9062, 0.75, 0.9062, 0.6875, 0.9375, 0.8125, 0.9375, 0.875, 0.9062, 0.875, 0.9062, 0.8125, 0.6562, 0.5, 0.625, 0.5, 0.6562, 0.5, 0.9375, 0.9375, 0.9219, 1.0, 0.9062, 0.9375, 0.9062, 0.875, 0.9062, 0.9375, 0.875, 0.9375, 0.875, 0.875, 0.9062, 0.6875, 0.9062, 0.75, 0.875, 0.75, 0.875, 0.6875, 0.9062, 0.8125, 0.9062, 0.875, 0.875, 0.875, 0.875, 0.8125, 0.25, 0.5, 0.2187, 0.5, 0.25, 0.5, 0.9062, 0.9375, 0.8906, 1.0, 0.875, 0.9375, 0.9062, 0.5, 0.9062, 0.5625, 0.875, 0.5625, 0.875, 0.5, 0.9062, 0.5625, 0.9062, 0.625, 0.875, 0.625, 0.875, 0.5625, 0.1562, 0.5, 0.125, 0.5, 0.1562, 0.5, 0.9062, 0.75, 0.9062, 0.8125, 0.875, 0.8125, 0.875, 0.75, 0.8437, 0.5, 0.8125, 0.5, 0.8437, 0.5, 0.9062, 0.625, 0.9062, 0.6875, 0.875, 0.6875, 0.875, 0.625, 0.0625, 0.5, 0.03125, 0.5, 0.0625, 0.5, 0.5625, 0.5, 0.5312, 0.5, 0.5625, 0.5, 0.875, 0.5625, 0.875, 0.625, 0.8438, 0.625, 0.8437, 0.5625, 0.5, 0.5, 0.4687, 0.5, 0.5, 0.5, 0.875, 0.75, 0.875, 0.8125, 0.8437, 0.8125, 0.8438, 0.75, 0.5938, 0.5, 0.5625, 0.5, 0.5938, 0.5, 0.875, 0.625, 0.875, 0.6875, 0.8437, 0.6875, 0.8438, 0.625, 0.03125, 0.5, 0.0, 0.5, 0.03125, 0.5, 0.4687, 0.5, 0.4375, 0.5, 0.4687, 0.5, 0.875, 0.875, 0.875, 0.9375, 0.8438, 0.9375, 0.8438, 0.875, 0.875, 0.6875, 0.875, 0.75, 0.8438, 0.75, 0.8437, 0.6875, 0.875, 0.8125, 0.875, 0.875, 0.8438, 0.875, 0.8437, 0.8125, 0.09375, 0.5, 0.0625, 0.5, 0.09375, 0.5, 0.875, 0.9375, 0.8594, 1.0, 0.8438, 0.9375, 0.875, 0.5, 0.875, 0.5625, 0.8437, 0.5625, 0.8437, 0.5, 0.8437, 0.6875, 0.8438, 0.75, 0.8125, 0.75, 0.8125, 0.6875, 0.8437, 0.8125, 0.8438, 0.875, 0.8125, 0.875, 0.8125, 0.8125, 0.1875, 0.5, 0.1562, 0.5, 0.1875, 0.5, 0.8438, 0.9375, 0.8281, 1.0, 0.8125, 0.9375, 0.8437, 0.5, 0.8437, 0.5625, 0.8125, 0.5625, 0.8125, 0.5, 0.8437, 0.5625, 0.8438, 0.625, 0.8125, 0.625, 0.8125, 0.5625, 1.0, 0.5, 0.9687, 0.5, 1.0, 0.5, 0.8438, 0.75, 0.8437, 0.8125, 0.8125, 0.8125, 0.8125, 0.75, 0.4062, 0.5, 0.375, 0.5, 0.4062, 0.5, 0.8438, 0.625, 0.8437, 0.6875, 0.8125, 0.6875, 0.8125, 0.625, 0.9687, 0.5, 0.9375, 0.5, 0.9687, 0.5, 0.4375, 0.5, 0.4062, 0.5, 0.4375, 0.5, 0.8438, 0.875, 0.8438, 0.9375, 0.8125, 0.9375, 0.8125, 0.875, 0.75, 0.5, 0.7188, 0.5, 0.75, 0.5, 0.8125, 0.75, 0.8125, 0.8125, 0.7812, 0.8125, 0.7812, 0.75, 0.3437, 0.5, 0.3125, 0.5, 0.3437, 0.5, 0.8125, 0.625, 0.8125, 0.6875, 0.7812, 0.6875, 0.7812, 0.625, 0.3125, 0.5, 0.2812, 0.5, 0.3125, 0.5, 0.375, 0.5, 0.3437, 0.5, 0.375, 0.5, 0.8125, 0.875, 0.8125, 0.9375, 0.7812, 0.9375, 0.7812, 0.875, 0.8125, 0.6875, 0.8125, 0.75, 0.7812, 0.75, 0.7812, 0.6875, 0.8125, 0.8125, 0.8125, 0.875, 0.7812, 0.875, 0.7812, 0.8125, 0.7812, 0.5, 0.75, 0.5, 0.7812, 0.5, 0.8125, 0.9375, 0.7969, 1.0, 0.7812, 0.9375, 0.8125, 0.5, 0.8125, 0.5625, 0.7812, 0.5625, 0.7812, 0.5, 0.8125, 0.5625, 0.8125, 0.625, 0.7812, 0.625, 0.7812, 0.5625, 0.7812, 0.8125, 0.7812, 0.875, 0.75, 0.875, 0.75, 0.8125, 0.7188, 0.5, 0.6875, 0.5, 0.7188, 0.5, 0.7812, 0.9375, 0.7656, 1.0, 0.75, 0.9375, 0.7812, 0.5, 0.7812, 0.5625, 0.75, 0.5625, 0.75, 0.5, 0.7812, 0.5625, 0.7812, 0.625, 0.75, 0.625, 0.75, 0.5625, 0.875, 0.5, 0.8437, 0.5, 0.875, 0.5, 0.7812, 0.75, 0.7812, 0.8125, 0.75, 0.8125, 0.75, 0.75, 0.9375, 0.5, 0.9062, 0.5, 0.9375, 0.5, 0.7812, 0.625, 0.7812, 0.6875, 0.75, 0.6875, 0.75, 0.625, 0.9062, 0.5, 0.875, 0.5, 0.9062, 0.5, 0.7812, 0.875, 0.7812, 0.9375, 0.75, 0.9375, 0.75, 0.875, 0.7812, 0.6875, 0.7812, 0.75, 0.75, 0.75, 0.75, 0.6875])
me_cube.materials.append(mat_material)
me_cube.use_mirror_vertex_groups = False
me_cube.update()

# ---- objects
ob_cube = bpy.data.objects.new('Cube', me_cube)
ob_light = bpy.data.objects.new('Light', light_light)
ob_camera = bpy.data.objects.new('Camera', cam_camera)

# ---- transforms, parenting, visibility, modifiers, constraints
ob_cube.location = (0.0, 0.0, 0.0)
ob_cube.lock_rotations_4d = False
ob_cube.empty_display_type = 'ARROWS'
ob_cube.lineart.crease_threshold = 0.0
ob_light.location = (4.076, 1.005, 5.904)
ob_light.rotation_euler = (0.6503, 0.05522, 1.866)
ob_light.lock_rotations_4d = False
ob_light.empty_display_type = 'ARROWS'
ob_light.color = (0.0, 0.0, 0.0, 0.0)
ob_light.lineart.crease_threshold = 0.0
ob_camera.location = (7.359, -6.926, 4.958)
ob_camera.rotation_euler = (1.109, 0.0, 0.8149)
ob_camera.lock_rotations_4d = False
ob_camera.empty_display_type = 'ARROWS'
ob_camera.color = (0.0, 0.0, 0.0, 0.0)
ob_camera.display_type = 'WIRE'
ob_camera.lineart.crease_threshold = 0.0

# ---- collection membership
col_collection.objects.link(ob_cube)
col_collection.objects.link(ob_light)
col_collection.objects.link(ob_camera)

# ---- scene / render settings (as saved in the file)
scene.camera = ob_camera
scene.frame_start = 1; scene.frame_end = 250; scene.frame_set(1)
scene.render.engine = 'BLENDER_EEVEE_NEXT'
scene.cycles.sampling_pattern = 'TABULATED_SOBOL'
scene.view_settings.view_transform = 'Filmic'
bpy.context.view_layer.update()
